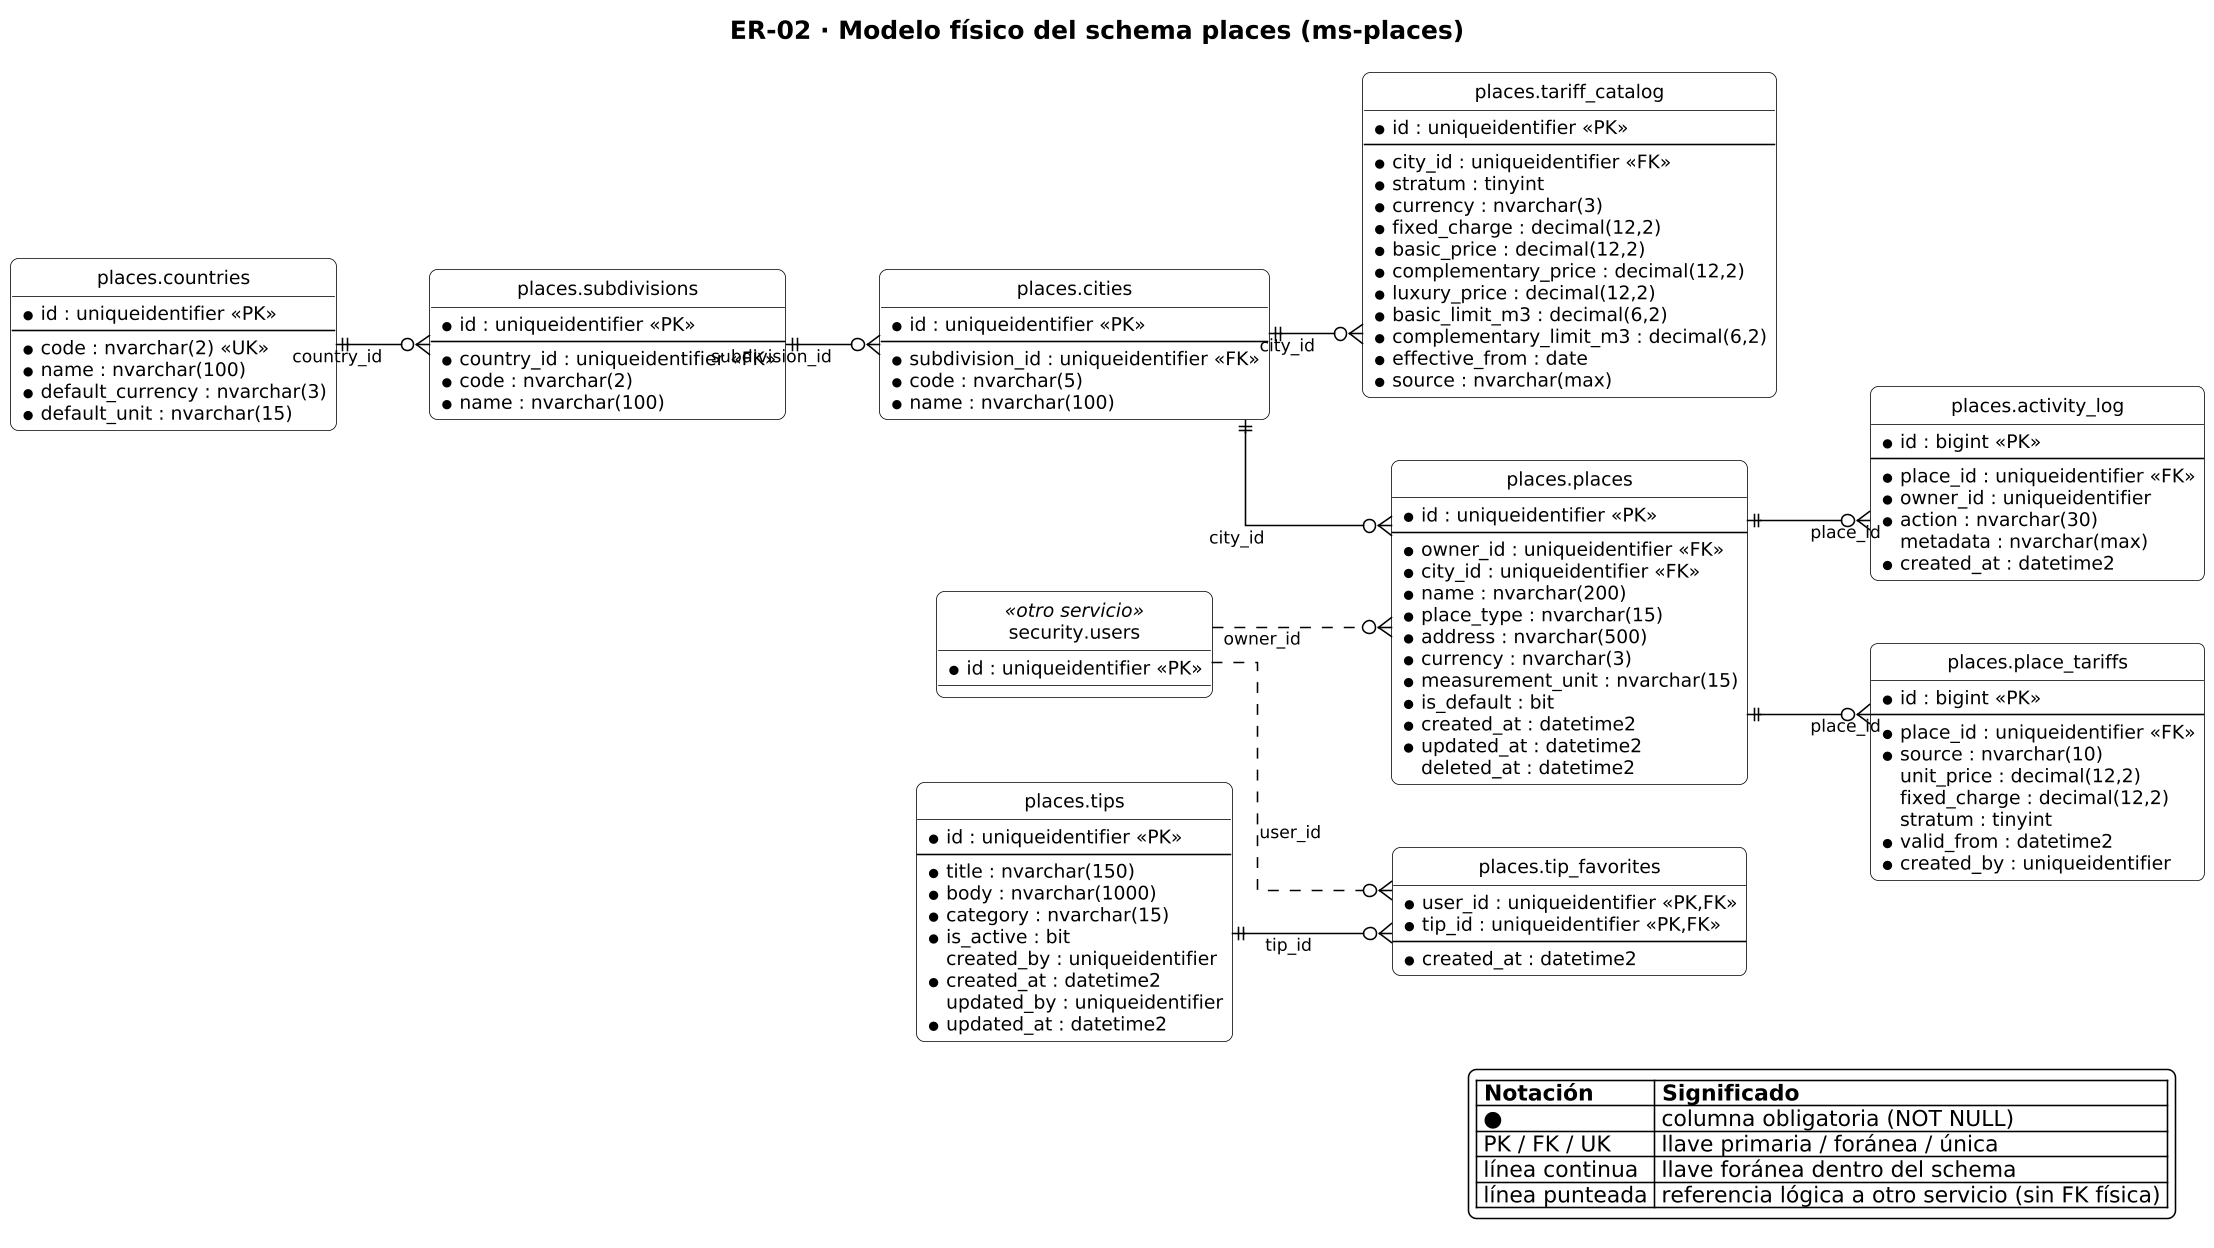

The diagram above was rendered by PlantUML. Its source (embedded in the PNG):
@startuml ER-02_places
!include _estilo.iuml
title ER-02 · Modelo físico del schema places (ms-places)
hide circle
skinparam linetype ortho
skinparam nodesep 40
skinparam ranksep 60
left to right direction
entity "places.countries" as places_countries {
  * id : uniqueidentifier <<PK>>
  --
  * code : nvarchar(2) <<UK>>
  * name : nvarchar(100)
  * default_currency : nvarchar(3)
  * default_unit : nvarchar(15)
}
entity "places.subdivisions" as places_subdivisions {
  * id : uniqueidentifier <<PK>>
  --
  * country_id : uniqueidentifier <<FK>>
  * code : nvarchar(2)
  * name : nvarchar(100)
}
entity "places.cities" as places_cities {
  * id : uniqueidentifier <<PK>>
  --
  * subdivision_id : uniqueidentifier <<FK>>
  * code : nvarchar(5)
  * name : nvarchar(100)
}
entity "places.places" as places_places {
  * id : uniqueidentifier <<PK>>
  --
  * owner_id : uniqueidentifier <<FK>>
  * city_id : uniqueidentifier <<FK>>
  * name : nvarchar(200)
  * place_type : nvarchar(15)
  * address : nvarchar(500)
  * currency : nvarchar(3)
  * measurement_unit : nvarchar(15)
  * is_default : bit
  * created_at : datetime2
  * updated_at : datetime2
    deleted_at : datetime2
}
entity "places.activity_log" as places_activity_log {
  * id : bigint <<PK>>
  --
  * place_id : uniqueidentifier <<FK>>
  * owner_id : uniqueidentifier
  * action : nvarchar(30)
    metadata : nvarchar(max)
  * created_at : datetime2
}
entity "places.place_tariffs" as places_place_tariffs {
  * id : bigint <<PK>>
  --
  * place_id : uniqueidentifier <<FK>>
  * source : nvarchar(10)
    unit_price : decimal(12,2)
    fixed_charge : decimal(12,2)
    stratum : tinyint
  * valid_from : datetime2
  * created_by : uniqueidentifier
}
entity "places.tariff_catalog" as places_tariff_catalog {
  * id : uniqueidentifier <<PK>>
  --
  * city_id : uniqueidentifier <<FK>>
  * stratum : tinyint
  * currency : nvarchar(3)
  * fixed_charge : decimal(12,2)
  * basic_price : decimal(12,2)
  * complementary_price : decimal(12,2)
  * luxury_price : decimal(12,2)
  * basic_limit_m3 : decimal(6,2)
  * complementary_limit_m3 : decimal(6,2)
  * effective_from : date
  * source : nvarchar(max)
}
entity "places.tips" as places_tips {
  * id : uniqueidentifier <<PK>>
  --
  * title : nvarchar(150)
  * body : nvarchar(1000)
  * category : nvarchar(15)
  * is_active : bit
    created_by : uniqueidentifier
  * created_at : datetime2
    updated_by : uniqueidentifier
  * updated_at : datetime2
}
entity "places.tip_favorites" as places_tip_favorites {
  * user_id : uniqueidentifier <<PK,FK>>
  * tip_id : uniqueidentifier <<PK,FK>>
  --
  * created_at : datetime2
}
entity "security.users" as security_users <<otro servicio>> {
  * id : uniqueidentifier <<PK>>
}
places_countries ||--o{ places_subdivisions : country_id
places_subdivisions ||--o{ places_cities : subdivision_id
security_users ..o{ places_places : owner_id
places_cities ||--o{ places_places : city_id
places_places ||--o{ places_activity_log : place_id
places_places ||--o{ places_place_tariffs : place_id
places_cities ||--o{ places_tariff_catalog : city_id
security_users ..o{ places_tip_favorites : user_id
places_tips ||--o{ places_tip_favorites : tip_id
legend bottom right
  |= Notación |= Significado |
  | ● | columna obligatoria (NOT NULL) |
  | PK / FK / UK | llave primaria / foránea / única |
  | línea continua | llave foránea dentro del schema |
  | línea punteada | referencia lógica a otro servicio (sin FK física) |
endlegend
@enduml